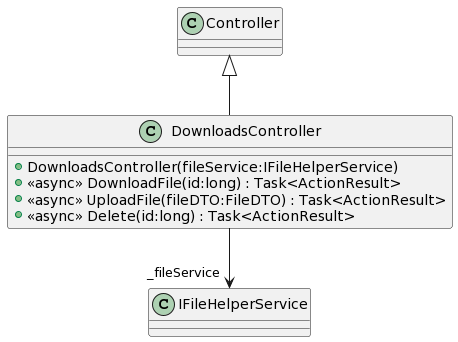

The diagram above was rendered by PlantUML. Its source (embedded in the PNG):
@startuml
class DownloadsController {
    + DownloadsController(fileService:IFileHelperService)
    + <<async>> DownloadFile(id:long) : Task<ActionResult>
    + <<async>> UploadFile(fileDTO:FileDTO) : Task<ActionResult>
    + <<async>> Delete(id:long) : Task<ActionResult>
}
Controller <|-- DownloadsController
DownloadsController --> "_fileService" IFileHelperService
@enduml